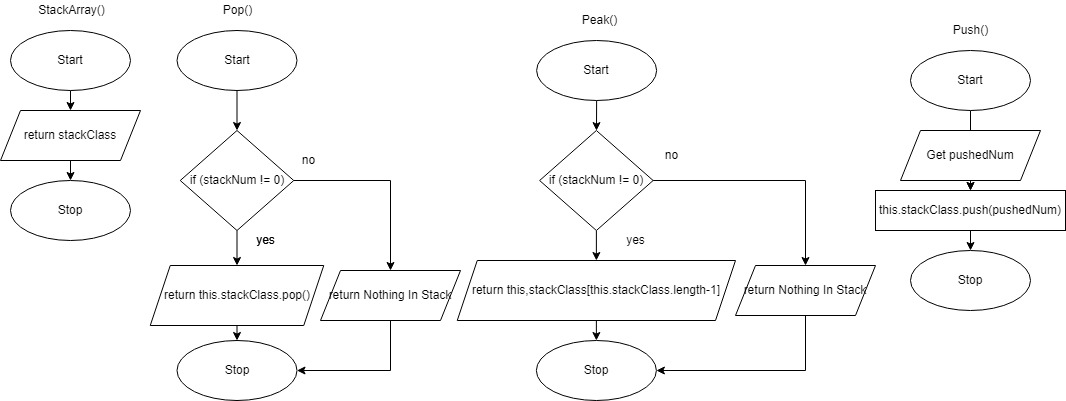

The diagram above was exported from draw.io. Its source (the exported page's mxGraphModel, read from the mxfile embedded in the PNG):
<mxGraphModel dx="1074" dy="692" grid="1" gridSize="10" guides="1" tooltips="1" connect="1" arrows="1" fold="1" page="1" pageScale="1" pageWidth="827" pageHeight="1169" math="0" shadow="0">
  <root>
    <mxCell id="0" />
    <mxCell id="1" parent="0" />
    <mxCell id="311" style="edgeStyle=none;html=1;entryX=0.5;entryY=0;entryDx=0;entryDy=0;" parent="1" source="312" target="314" edge="1">
      <mxGeometry relative="1" as="geometry" />
    </mxCell>
    <mxCell id="312" value="Start" style="ellipse;whiteSpace=wrap;html=1;" parent="1" vertex="1">
      <mxGeometry x="340" y="680" width="120" height="60" as="geometry" />
    </mxCell>
    <mxCell id="313" value="" style="edgeStyle=none;html=1;" parent="1" source="314" target="315" edge="1">
      <mxGeometry relative="1" as="geometry" />
    </mxCell>
    <mxCell id="314" value="return stackClass" style="shape=parallelogram;perimeter=parallelogramPerimeter;whiteSpace=wrap;html=1;fixedSize=1;" parent="1" vertex="1">
      <mxGeometry x="330" y="760" width="140" height="50" as="geometry" />
    </mxCell>
    <mxCell id="315" value="Stop" style="ellipse;whiteSpace=wrap;html=1;" parent="1" vertex="1">
      <mxGeometry x="340" y="830" width="120" height="60" as="geometry" />
    </mxCell>
    <mxCell id="316" value="StackArray()" style="text;html=1;align=center;verticalAlign=middle;resizable=0;points=[];autosize=1;strokeColor=none;fillColor=none;" parent="1" vertex="1">
      <mxGeometry x="360.5" y="650" width="80" height="20" as="geometry" />
    </mxCell>
    <mxCell id="341" value="" style="edgeStyle=none;html=1;" parent="1" source="318" target="340" edge="1">
      <mxGeometry relative="1" as="geometry" />
    </mxCell>
    <mxCell id="318" value="Start" style="ellipse;whiteSpace=wrap;html=1;" parent="1" vertex="1">
      <mxGeometry x="506.5" y="680" width="120" height="60" as="geometry" />
    </mxCell>
    <mxCell id="319" value="" style="edgeStyle=none;html=1;" parent="1" source="320" target="321" edge="1">
      <mxGeometry relative="1" as="geometry" />
    </mxCell>
    <mxCell id="320" value="return this.stackClass.pop()" style="shape=parallelogram;perimeter=parallelogramPerimeter;whiteSpace=wrap;html=1;fixedSize=1;" parent="1" vertex="1">
      <mxGeometry x="479.75" y="915" width="173.5" height="60" as="geometry" />
    </mxCell>
    <mxCell id="321" value="Stop" style="ellipse;whiteSpace=wrap;html=1;" parent="1" vertex="1">
      <mxGeometry x="506.5" y="990" width="120" height="60" as="geometry" />
    </mxCell>
    <mxCell id="322" value="Pop()" style="text;html=1;align=center;verticalAlign=middle;resizable=0;points=[];autosize=1;strokeColor=none;fillColor=none;" parent="1" vertex="1">
      <mxGeometry x="546.5" y="650" width="40" height="20" as="geometry" />
    </mxCell>
    <mxCell id="360" value="" style="edgeStyle=none;rounded=0;html=1;" parent="1" source="324" target="330" edge="1">
      <mxGeometry relative="1" as="geometry" />
    </mxCell>
    <mxCell id="324" value="Start" style="ellipse;whiteSpace=wrap;html=1;" parent="1" vertex="1">
      <mxGeometry x="1240" y="700" width="120" height="60" as="geometry" />
    </mxCell>
    <mxCell id="325" style="edgeStyle=none;html=1;entryX=0.5;entryY=0;entryDx=0;entryDy=0;" parent="1" source="326" target="330" edge="1">
      <mxGeometry relative="1" as="geometry" />
    </mxCell>
    <mxCell id="326" value="Get pushedNum" style="shape=parallelogram;perimeter=parallelogramPerimeter;whiteSpace=wrap;html=1;fixedSize=1;" parent="1" vertex="1">
      <mxGeometry x="1230" y="780" width="140" height="50" as="geometry" />
    </mxCell>
    <mxCell id="327" value="Stop" style="ellipse;whiteSpace=wrap;html=1;" parent="1" vertex="1">
      <mxGeometry x="1240" y="900" width="120" height="60" as="geometry" />
    </mxCell>
    <mxCell id="328" value="Push()" style="text;html=1;align=center;verticalAlign=middle;resizable=0;points=[];autosize=1;strokeColor=none;fillColor=none;" parent="1" vertex="1">
      <mxGeometry x="1275" y="670" width="50" height="20" as="geometry" />
    </mxCell>
    <mxCell id="329" value="" style="edgeStyle=none;html=1;" parent="1" source="330" target="327" edge="1">
      <mxGeometry relative="1" as="geometry" />
    </mxCell>
    <mxCell id="330" value="this.stackClass.push(pushedNum)" style="whiteSpace=wrap;html=1;" parent="1" vertex="1">
      <mxGeometry x="1205" y="840" width="190" height="40" as="geometry" />
    </mxCell>
    <mxCell id="349" value="" style="edgeStyle=none;rounded=0;html=1;" parent="1" source="332" target="347" edge="1">
      <mxGeometry relative="1" as="geometry" />
    </mxCell>
    <mxCell id="332" value="Start" style="ellipse;whiteSpace=wrap;html=1;" parent="1" vertex="1">
      <mxGeometry x="866.13" y="690" width="120" height="60" as="geometry" />
    </mxCell>
    <mxCell id="339" value="" style="edgeStyle=none;html=1;" parent="1" source="334" target="335" edge="1">
      <mxGeometry relative="1" as="geometry" />
    </mxCell>
    <mxCell id="334" value="return this,stackClass[this.stackClass.length-1]" style="shape=parallelogram;perimeter=parallelogramPerimeter;whiteSpace=wrap;html=1;fixedSize=1;" parent="1" vertex="1">
      <mxGeometry x="786.76" y="910" width="278.25" height="60" as="geometry" />
    </mxCell>
    <mxCell id="335" value="Stop" style="ellipse;whiteSpace=wrap;html=1;" parent="1" vertex="1">
      <mxGeometry x="865.88" y="990" width="120" height="60" as="geometry" />
    </mxCell>
    <mxCell id="336" value="Peak()" style="text;html=1;align=center;verticalAlign=middle;resizable=0;points=[];autosize=1;strokeColor=none;fillColor=none;" parent="1" vertex="1">
      <mxGeometry x="904.13" y="660" width="50" height="20" as="geometry" />
    </mxCell>
    <mxCell id="342" value="" style="edgeStyle=none;html=1;" parent="1" source="340" target="320" edge="1">
      <mxGeometry relative="1" as="geometry" />
    </mxCell>
    <mxCell id="344" style="edgeStyle=none;html=1;entryX=0.5;entryY=0;entryDx=0;entryDy=0;rounded=0;" parent="1" source="340" target="343" edge="1">
      <mxGeometry relative="1" as="geometry">
        <Array as="points">
          <mxPoint x="720" y="830" />
        </Array>
      </mxGeometry>
    </mxCell>
    <mxCell id="340" value="if (stackNum != 0)" style="rhombus;whiteSpace=wrap;html=1;" parent="1" vertex="1">
      <mxGeometry x="509.75" y="780" width="113.5" height="100" as="geometry" />
    </mxCell>
    <mxCell id="345" style="edgeStyle=none;html=1;entryX=1;entryY=0.5;entryDx=0;entryDy=0;rounded=0;" parent="1" source="343" target="321" edge="1">
      <mxGeometry relative="1" as="geometry">
        <Array as="points">
          <mxPoint x="720" y="1020" />
        </Array>
      </mxGeometry>
    </mxCell>
    <mxCell id="343" value="return Nothing In Stack" style="shape=parallelogram;perimeter=parallelogramPerimeter;whiteSpace=wrap;html=1;fixedSize=1;" parent="1" vertex="1">
      <mxGeometry x="650" y="920" width="140" height="50" as="geometry" />
    </mxCell>
    <mxCell id="351" value="" style="edgeStyle=none;rounded=0;html=1;" parent="1" source="347" target="334" edge="1">
      <mxGeometry relative="1" as="geometry" />
    </mxCell>
    <mxCell id="354" style="edgeStyle=none;rounded=0;html=1;entryX=0.5;entryY=0;entryDx=0;entryDy=0;" parent="1" source="347" target="353" edge="1">
      <mxGeometry relative="1" as="geometry">
        <Array as="points">
          <mxPoint x="1135" y="830" />
        </Array>
      </mxGeometry>
    </mxCell>
    <mxCell id="347" value="if (stackNum != 0)" style="rhombus;whiteSpace=wrap;html=1;" parent="1" vertex="1">
      <mxGeometry x="869.13" y="780" width="113.5" height="100" as="geometry" />
    </mxCell>
    <mxCell id="355" style="edgeStyle=none;rounded=0;html=1;entryX=1;entryY=0.5;entryDx=0;entryDy=0;" parent="1" source="353" target="335" edge="1">
      <mxGeometry relative="1" as="geometry">
        <Array as="points">
          <mxPoint x="1135" y="1020" />
        </Array>
      </mxGeometry>
    </mxCell>
    <mxCell id="353" value="return Nothing In Stack" style="shape=parallelogram;perimeter=parallelogramPerimeter;whiteSpace=wrap;html=1;fixedSize=1;" parent="1" vertex="1">
      <mxGeometry x="1065" y="915" width="140" height="50" as="geometry" />
    </mxCell>
    <mxCell id="356" value="yes" style="text;html=1;align=center;verticalAlign=middle;resizable=0;points=[];autosize=1;strokeColor=none;fillColor=none;" parent="1" vertex="1">
      <mxGeometry x="580" y="880" width="30" height="20" as="geometry" />
    </mxCell>
    <mxCell id="357" value="no" style="text;html=1;align=center;verticalAlign=middle;resizable=0;points=[];autosize=1;strokeColor=none;fillColor=none;" parent="1" vertex="1">
      <mxGeometry x="623.25" y="800" width="30" height="20" as="geometry" />
    </mxCell>
    <mxCell id="358" value="yes" style="text;html=1;align=center;verticalAlign=middle;resizable=0;points=[];autosize=1;strokeColor=none;fillColor=none;" parent="1" vertex="1">
      <mxGeometry x="950" y="880" width="30" height="20" as="geometry" />
    </mxCell>
    <mxCell id="359" value="no" style="text;html=1;align=center;verticalAlign=middle;resizable=0;points=[];autosize=1;strokeColor=none;fillColor=none;" parent="1" vertex="1">
      <mxGeometry x="986.13" y="795" width="30" height="20" as="geometry" />
    </mxCell>
    <mxCell id="361" value="yes" style="text;html=1;align=center;verticalAlign=middle;resizable=0;points=[];autosize=1;strokeColor=none;fillColor=none;" parent="1" vertex="1">
      <mxGeometry x="580" y="880" width="30" height="20" as="geometry" />
    </mxCell>
  </root>
</mxGraphModel>